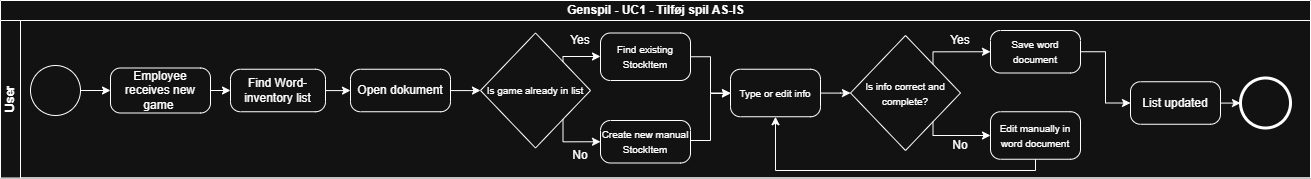

The diagram above was exported from draw.io. Its source (the exported page's mxGraphModel, read from the mxfile embedded in the PNG):
<mxGraphModel dx="1703" dy="888" grid="1" gridSize="10" guides="1" tooltips="1" connect="1" arrows="1" fold="1" page="1" pageScale="1" pageWidth="850" pageHeight="1100" math="0" shadow="0">
  <root>
    <mxCell id="0" />
    <mxCell id="1" parent="0" />
    <mxCell id="B0Cgqovbxl638rhicAyH-1" parent="1" style="swimlane;childLayout=stackLayout;resizeParent=1;resizeParentMax=0;horizontal=1;startSize=20;horizontalStack=0;html=1;" value="Genspil - UC1 - Tilføj spil AS-IS" vertex="1">
      <mxGeometry height="177.5" width="1310" x="160" y="120" as="geometry" />
    </mxCell>
    <mxCell id="B0Cgqovbxl638rhicAyH-2" parent="B0Cgqovbxl638rhicAyH-1" style="swimlane;startSize=20;horizontal=0;html=1;" value="User" vertex="1">
      <mxGeometry height="157.5" width="1310" y="20" as="geometry" />
    </mxCell>
    <mxCell id="B0Cgqovbxl638rhicAyH-6" parent="B0Cgqovbxl638rhicAyH-2" style="points=[[0.145,0.145,0],[0.5,0,0],[0.855,0.145,0],[1,0.5,0],[0.855,0.855,0],[0.5,1,0],[0.145,0.855,0],[0,0.5,0]];shape=mxgraph.bpmn.event;html=1;verticalLabelPosition=bottom;labelBackgroundColor=#ffffff;verticalAlign=top;align=center;perimeter=ellipsePerimeter;outlineConnect=0;aspect=fixed;outline=standard;symbol=general;" value="" vertex="1">
      <mxGeometry height="50" width="50" x="30" y="45" as="geometry" />
    </mxCell>
    <mxCell id="B0Cgqovbxl638rhicAyH-43" edge="1" parent="B0Cgqovbxl638rhicAyH-2" source="B0Cgqovbxl638rhicAyH-7" style="edgeStyle=orthogonalEdgeStyle;rounded=0;orthogonalLoop=1;jettySize=auto;html=1;" target="B0Cgqovbxl638rhicAyH-8">
      <mxGeometry relative="1" as="geometry" />
    </mxCell>
    <mxCell id="B0Cgqovbxl638rhicAyH-7" parent="B0Cgqovbxl638rhicAyH-2" style="points=[[0.25,0,0],[0.5,0,0],[0.75,0,0],[1,0.25,0],[1,0.5,0],[1,0.75,0],[0.75,1,0],[0.5,1,0],[0.25,1,0],[0,0.75,0],[0,0.5,0],[0,0.25,0]];shape=mxgraph.bpmn.task2;whiteSpace=wrap;rectStyle=rounded;size=10;html=1;container=1;expand=0;collapsible=0;taskMarker=abstract;" value="Employee receives new game&amp;nbsp;" vertex="1">
      <mxGeometry height="45" width="100" x="110" y="47.5" as="geometry" />
    </mxCell>
    <mxCell id="B0Cgqovbxl638rhicAyH-8" parent="B0Cgqovbxl638rhicAyH-2" style="points=[[0.25,0,0],[0.5,0,0],[0.75,0,0],[1,0.25,0],[1,0.5,0],[1,0.75,0],[0.75,1,0],[0.5,1,0],[0.25,1,0],[0,0.75,0],[0,0.5,0],[0,0.25,0]];shape=mxgraph.bpmn.task2;whiteSpace=wrap;rectStyle=rounded;size=10;html=1;container=1;expand=0;collapsible=0;taskMarker=abstract;" value="Find Word-inventory list" vertex="1">
      <mxGeometry height="42.5" width="95" x="230" y="48.75" as="geometry" />
    </mxCell>
    <mxCell id="B0Cgqovbxl638rhicAyH-45" edge="1" parent="B0Cgqovbxl638rhicAyH-2" source="B0Cgqovbxl638rhicAyH-9" style="edgeStyle=orthogonalEdgeStyle;rounded=0;orthogonalLoop=1;jettySize=auto;html=1;entryX=0;entryY=0.5;entryDx=0;entryDy=0;" target="B0Cgqovbxl638rhicAyH-28">
      <mxGeometry relative="1" as="geometry" />
    </mxCell>
    <mxCell id="B0Cgqovbxl638rhicAyH-9" parent="B0Cgqovbxl638rhicAyH-2" style="points=[[0.25,0,0],[0.5,0,0],[0.75,0,0],[1,0.25,0],[1,0.5,0],[1,0.75,0],[0.75,1,0],[0.5,1,0],[0.25,1,0],[0,0.75,0],[0,0.5,0],[0,0.25,0]];shape=mxgraph.bpmn.task2;whiteSpace=wrap;rectStyle=rounded;size=10;html=1;container=1;expand=0;collapsible=0;taskMarker=abstract;" value="Open dokument" vertex="1">
      <mxGeometry height="42.5" width="100" x="350" y="48.75" as="geometry" />
    </mxCell>
    <mxCell id="B0Cgqovbxl638rhicAyH-28" parent="B0Cgqovbxl638rhicAyH-2" style="rhombus;whiteSpace=wrap;html=1;" value="&lt;span style=&quot;font-size: 10px;&quot;&gt;Is game already in list&lt;/span&gt;" vertex="1">
      <mxGeometry height="115" width="110" x="480" y="12.5" as="geometry" />
    </mxCell>
    <mxCell id="B0Cgqovbxl638rhicAyH-50" edge="1" parent="B0Cgqovbxl638rhicAyH-2" source="B0Cgqovbxl638rhicAyH-20" style="edgeStyle=orthogonalEdgeStyle;rounded=0;orthogonalLoop=1;jettySize=auto;html=1;entryX=0;entryY=0.5;entryDx=0;entryDy=0;entryPerimeter=0;" target="B0Cgqovbxl638rhicAyH-53">
      <mxGeometry relative="1" as="geometry">
        <mxPoint x="720" y="60" as="targetPoint" />
      </mxGeometry>
    </mxCell>
    <mxCell id="B0Cgqovbxl638rhicAyH-20" parent="B0Cgqovbxl638rhicAyH-2" style="points=[[0.25,0,0],[0.5,0,0],[0.75,0,0],[1,0.25,0],[1,0.5,0],[1,0.75,0],[0.75,1,0],[0.5,1,0],[0.25,1,0],[0,0.75,0],[0,0.5,0],[0,0.25,0]];shape=mxgraph.bpmn.task2;whiteSpace=wrap;rectStyle=rounded;size=10;html=1;container=1;expand=0;collapsible=0;taskMarker=abstract;" value="&lt;font style=&quot;font-size: 10px;&quot;&gt;Find existing StockItem&lt;/font&gt;" vertex="1">
      <mxGeometry height="47.5" width="90" x="600" y="12.5" as="geometry" />
    </mxCell>
    <mxCell id="B0Cgqovbxl638rhicAyH-52" edge="1" parent="B0Cgqovbxl638rhicAyH-2" source="B0Cgqovbxl638rhicAyH-21" style="edgeStyle=orthogonalEdgeStyle;rounded=0;orthogonalLoop=1;jettySize=auto;html=1;entryX=0;entryY=0.5;entryDx=0;entryDy=0;entryPerimeter=0;" target="B0Cgqovbxl638rhicAyH-53">
      <mxGeometry relative="1" as="geometry">
        <Array as="points">
          <mxPoint x="710" y="120" />
          <mxPoint x="710" y="73" />
          <mxPoint x="730" y="73" />
        </Array>
        <mxPoint x="730" y="80" as="targetPoint" />
      </mxGeometry>
    </mxCell>
    <mxCell id="B0Cgqovbxl638rhicAyH-21" parent="B0Cgqovbxl638rhicAyH-2" style="points=[[0.25,0,0],[0.5,0,0],[0.75,0,0],[1,0.25,0],[1,0.5,0],[1,0.75,0],[0.75,1,0],[0.5,1,0],[0.25,1,0],[0,0.75,0],[0,0.5,0],[0,0.25,0]];shape=mxgraph.bpmn.task2;whiteSpace=wrap;rectStyle=rounded;size=10;html=1;container=1;expand=0;collapsible=0;taskMarker=abstract;" value="&lt;font style=&quot;font-size: 10px;&quot;&gt;Create new manual StockItem&lt;/font&gt;" vertex="1">
      <mxGeometry height="42.5" width="90" x="600" y="100" as="geometry" />
    </mxCell>
    <mxCell id="B0Cgqovbxl638rhicAyH-37" parent="B0Cgqovbxl638rhicAyH-2" style="rhombus;whiteSpace=wrap;html=1;" value="&lt;div&gt;&lt;span style=&quot;font-size: 10px;&quot;&gt;Is info correct and complete?&lt;/span&gt;&lt;/div&gt;" vertex="1">
      <mxGeometry height="115" width="110" x="850" y="15" as="geometry" />
    </mxCell>
    <mxCell id="B0Cgqovbxl638rhicAyH-38" parent="B0Cgqovbxl638rhicAyH-2" style="points=[[0.25,0,0],[0.5,0,0],[0.75,0,0],[1,0.25,0],[1,0.5,0],[1,0.75,0],[0.75,1,0],[0.5,1,0],[0.25,1,0],[0,0.75,0],[0,0.5,0],[0,0.25,0]];shape=mxgraph.bpmn.task2;whiteSpace=wrap;rectStyle=rounded;size=10;html=1;container=1;expand=0;collapsible=0;taskMarker=abstract;" value="&lt;font style=&quot;font-size: 10px;&quot;&gt;Edit manually in word document&lt;/font&gt;" vertex="1">
      <mxGeometry height="47.5" width="90" x="990" y="91.25" as="geometry" />
    </mxCell>
    <mxCell id="B0Cgqovbxl638rhicAyH-39" parent="B0Cgqovbxl638rhicAyH-2" style="points=[[0.25,0,0],[0.5,0,0],[0.75,0,0],[1,0.25,0],[1,0.5,0],[1,0.75,0],[0.75,1,0],[0.5,1,0],[0.25,1,0],[0,0.75,0],[0,0.5,0],[0,0.25,0]];shape=mxgraph.bpmn.task2;whiteSpace=wrap;rectStyle=rounded;size=10;html=1;container=1;expand=0;collapsible=0;taskMarker=abstract;" value="&lt;font style=&quot;font-size: 10px;&quot;&gt;Save word document&lt;/font&gt;" vertex="1">
      <mxGeometry height="42.5" width="90" x="990" y="10" as="geometry" />
    </mxCell>
    <mxCell id="B0Cgqovbxl638rhicAyH-40" parent="B0Cgqovbxl638rhicAyH-2" style="points=[[0.25,0,0],[0.5,0,0],[0.75,0,0],[1,0.25,0],[1,0.5,0],[1,0.75,0],[0.75,1,0],[0.5,1,0],[0.25,1,0],[0,0.75,0],[0,0.5,0],[0,0.25,0]];shape=mxgraph.bpmn.task2;whiteSpace=wrap;rectStyle=rounded;size=10;html=1;container=1;expand=0;collapsible=0;taskMarker=abstract;" value="List updated" vertex="1">
      <mxGeometry height="42.5" width="90" x="1130" y="61.25" as="geometry" />
    </mxCell>
    <mxCell id="B0Cgqovbxl638rhicAyH-41" parent="B0Cgqovbxl638rhicAyH-2" style="points=[[0.145,0.145,0],[0.5,0,0],[0.855,0.145,0],[1,0.5,0],[0.855,0.855,0],[0.5,1,0],[0.145,0.855,0],[0,0.5,0]];shape=mxgraph.bpmn.event;html=1;verticalLabelPosition=bottom;labelBackgroundColor=#ffffff;verticalAlign=top;align=center;perimeter=ellipsePerimeter;outlineConnect=0;aspect=fixed;outline=end;symbol=terminate2;" value="" vertex="1">
      <mxGeometry height="50" width="50" x="1240" y="57.5" as="geometry" />
    </mxCell>
    <mxCell id="B0Cgqovbxl638rhicAyH-42" edge="1" parent="B0Cgqovbxl638rhicAyH-2" source="B0Cgqovbxl638rhicAyH-6" style="edgeStyle=orthogonalEdgeStyle;rounded=0;orthogonalLoop=1;jettySize=auto;html=1;entryX=0;entryY=0.5;entryDx=0;entryDy=0;entryPerimeter=0;" target="B0Cgqovbxl638rhicAyH-7">
      <mxGeometry relative="1" as="geometry" />
    </mxCell>
    <mxCell id="B0Cgqovbxl638rhicAyH-44" edge="1" parent="B0Cgqovbxl638rhicAyH-2" source="B0Cgqovbxl638rhicAyH-8" style="edgeStyle=orthogonalEdgeStyle;rounded=0;orthogonalLoop=1;jettySize=auto;html=1;entryX=0;entryY=0.5;entryDx=0;entryDy=0;entryPerimeter=0;" target="B0Cgqovbxl638rhicAyH-9">
      <mxGeometry relative="1" as="geometry" />
    </mxCell>
    <mxCell id="B0Cgqovbxl638rhicAyH-46" edge="1" parent="B0Cgqovbxl638rhicAyH-2" source="B0Cgqovbxl638rhicAyH-28" style="edgeStyle=orthogonalEdgeStyle;rounded=0;orthogonalLoop=1;jettySize=auto;html=1;entryX=0;entryY=0.5;entryDx=0;entryDy=0;entryPerimeter=0;exitX=1;exitY=1;exitDx=0;exitDy=0;" target="B0Cgqovbxl638rhicAyH-21">
      <mxGeometry relative="1" as="geometry">
        <Array as="points">
          <mxPoint x="563" y="121" />
        </Array>
      </mxGeometry>
    </mxCell>
    <mxCell id="B0Cgqovbxl638rhicAyH-47" edge="1" parent="B0Cgqovbxl638rhicAyH-2" source="B0Cgqovbxl638rhicAyH-28" style="edgeStyle=orthogonalEdgeStyle;rounded=0;orthogonalLoop=1;jettySize=auto;html=1;exitX=1;exitY=0;exitDx=0;exitDy=0;entryX=0;entryY=0.5;entryDx=0;entryDy=0;entryPerimeter=0;" target="B0Cgqovbxl638rhicAyH-20">
      <mxGeometry relative="1" as="geometry">
        <Array as="points">
          <mxPoint x="563" y="36" />
          <mxPoint x="600" y="36" />
        </Array>
      </mxGeometry>
    </mxCell>
    <mxCell id="B0Cgqovbxl638rhicAyH-48" parent="B0Cgqovbxl638rhicAyH-2" style="text;html=1;whiteSpace=wrap;strokeColor=none;fillColor=none;align=center;verticalAlign=middle;rounded=0;" value="Yes" vertex="1">
      <mxGeometry height="20" width="60" x="550" y="10" as="geometry" />
    </mxCell>
    <mxCell id="B0Cgqovbxl638rhicAyH-49" parent="B0Cgqovbxl638rhicAyH-2" style="text;html=1;whiteSpace=wrap;strokeColor=none;fillColor=none;align=center;verticalAlign=middle;rounded=0;" value="No" vertex="1">
      <mxGeometry height="30" width="60" x="550" y="120" as="geometry" />
    </mxCell>
    <mxCell id="B0Cgqovbxl638rhicAyH-59" edge="1" parent="B0Cgqovbxl638rhicAyH-2" source="B0Cgqovbxl638rhicAyH-53" style="edgeStyle=orthogonalEdgeStyle;rounded=0;orthogonalLoop=1;jettySize=auto;html=1;entryX=0;entryY=0.5;entryDx=0;entryDy=0;" target="B0Cgqovbxl638rhicAyH-37">
      <mxGeometry relative="1" as="geometry" />
    </mxCell>
    <mxCell id="B0Cgqovbxl638rhicAyH-53" parent="B0Cgqovbxl638rhicAyH-2" style="points=[[0.25,0,0],[0.5,0,0],[0.75,0,0],[1,0.25,0],[1,0.5,0],[1,0.75,0],[0.75,1,0],[0.5,1,0],[0.25,1,0],[0,0.75,0],[0,0.5,0],[0,0.25,0]];shape=mxgraph.bpmn.task2;whiteSpace=wrap;rectStyle=rounded;size=10;html=1;container=1;expand=0;collapsible=0;taskMarker=abstract;" value="&lt;font style=&quot;font-size: 10px;&quot;&gt;Type or edit info&lt;/font&gt;" vertex="1">
      <mxGeometry height="47.5" width="90" x="730" y="48.75" as="geometry" />
    </mxCell>
    <mxCell id="B0Cgqovbxl638rhicAyH-60" edge="1" parent="B0Cgqovbxl638rhicAyH-2" source="B0Cgqovbxl638rhicAyH-37" style="edgeStyle=orthogonalEdgeStyle;rounded=0;orthogonalLoop=1;jettySize=auto;html=1;exitX=1;exitY=0;exitDx=0;exitDy=0;entryX=0;entryY=0.5;entryDx=0;entryDy=0;entryPerimeter=0;" target="B0Cgqovbxl638rhicAyH-39">
      <mxGeometry relative="1" as="geometry">
        <Array as="points">
          <mxPoint x="932" y="31" />
        </Array>
      </mxGeometry>
    </mxCell>
    <mxCell id="B0Cgqovbxl638rhicAyH-63" edge="1" parent="B0Cgqovbxl638rhicAyH-2" source="B0Cgqovbxl638rhicAyH-37" style="edgeStyle=orthogonalEdgeStyle;rounded=0;orthogonalLoop=1;jettySize=auto;html=1;exitX=1;exitY=1;exitDx=0;exitDy=0;entryX=0;entryY=0.5;entryDx=0;entryDy=0;entryPerimeter=0;" target="B0Cgqovbxl638rhicAyH-38">
      <mxGeometry relative="1" as="geometry">
        <Array as="points">
          <mxPoint x="932" y="115" />
        </Array>
      </mxGeometry>
    </mxCell>
    <mxCell id="B0Cgqovbxl638rhicAyH-62" parent="B0Cgqovbxl638rhicAyH-2" style="text;html=1;whiteSpace=wrap;strokeColor=none;fillColor=none;align=center;verticalAlign=middle;rounded=0;" value="Yes" vertex="1">
      <mxGeometry height="30" width="60" x="930" y="5" as="geometry" />
    </mxCell>
    <mxCell id="B0Cgqovbxl638rhicAyH-67" edge="1" parent="B0Cgqovbxl638rhicAyH-2" source="B0Cgqovbxl638rhicAyH-38" style="edgeStyle=orthogonalEdgeStyle;rounded=0;orthogonalLoop=1;jettySize=auto;html=1;entryX=0.5;entryY=1;entryDx=0;entryDy=0;entryPerimeter=0;exitX=0.5;exitY=1;exitDx=0;exitDy=0;exitPerimeter=0;" target="B0Cgqovbxl638rhicAyH-53">
      <mxGeometry relative="1" as="geometry">
        <Array as="points">
          <mxPoint x="1035" y="150" />
          <mxPoint x="775" y="150" />
        </Array>
        <mxPoint x="990" y="141.24714285714282" as="sourcePoint" />
        <mxPoint x="775" y="122.44" as="targetPoint" />
      </mxGeometry>
    </mxCell>
    <mxCell id="B0Cgqovbxl638rhicAyH-68" edge="1" parent="B0Cgqovbxl638rhicAyH-2" source="B0Cgqovbxl638rhicAyH-39" style="edgeStyle=orthogonalEdgeStyle;rounded=0;orthogonalLoop=1;jettySize=auto;html=1;entryX=0;entryY=0.5;entryDx=0;entryDy=0;entryPerimeter=0;" target="B0Cgqovbxl638rhicAyH-40">
      <mxGeometry relative="1" as="geometry" />
    </mxCell>
    <mxCell id="B0Cgqovbxl638rhicAyH-69" edge="1" parent="B0Cgqovbxl638rhicAyH-2" source="B0Cgqovbxl638rhicAyH-40" style="edgeStyle=orthogonalEdgeStyle;rounded=0;orthogonalLoop=1;jettySize=auto;html=1;entryX=0;entryY=0.5;entryDx=0;entryDy=0;entryPerimeter=0;" target="B0Cgqovbxl638rhicAyH-41">
      <mxGeometry relative="1" as="geometry" />
    </mxCell>
    <mxCell id="B0Cgqovbxl638rhicAyH-64" parent="1" style="text;html=1;whiteSpace=wrap;strokeColor=none;fillColor=none;align=center;verticalAlign=middle;rounded=0;" value="No" vertex="1">
      <mxGeometry height="30" width="60" x="1090" y="250" as="geometry" />
    </mxCell>
  </root>
</mxGraphModel>